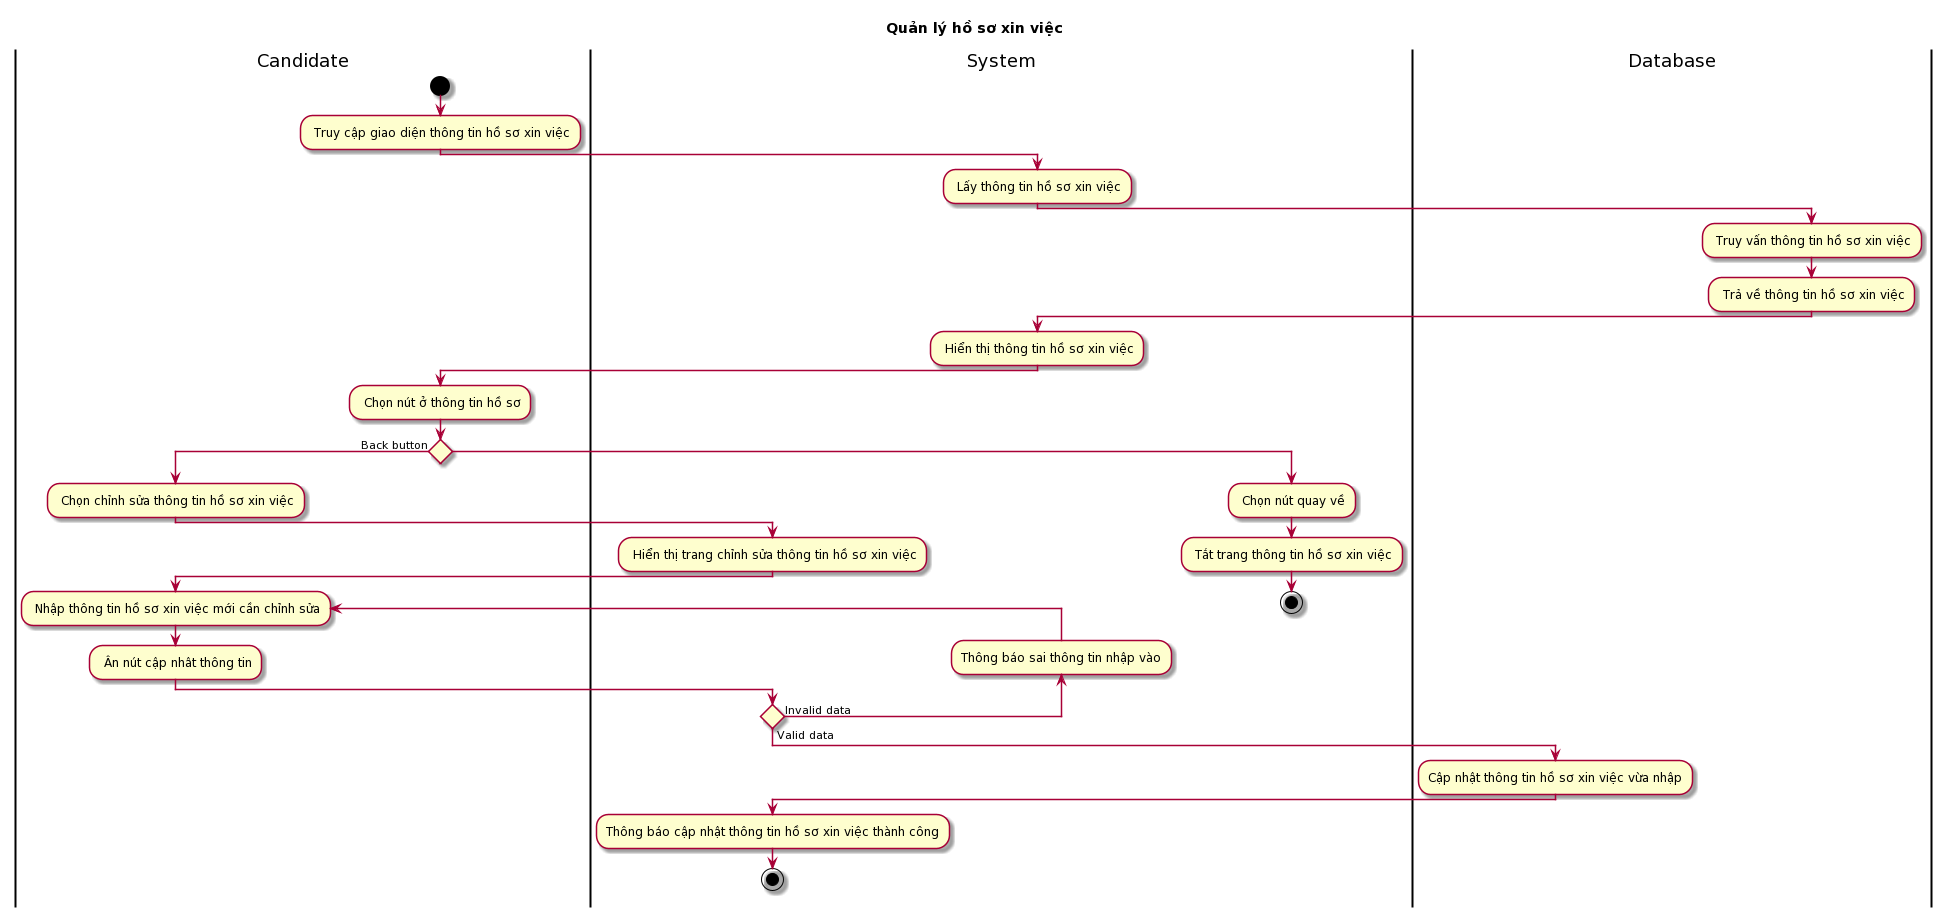

The diagram above was rendered by PlantUML. Its source (embedded in the PNG):
@startuml
title Quản lý hồ sơ xin việc
skin rose
|Candidate|
start
: Truy cập giao diện thông tin hồ sơ xin việc;
|System|
: Lấy thông tin hồ sơ xin việc;
|Database|
: Truy vấn thông tin hồ sơ xin việc;
: Trả về thông tin hồ sơ xin việc;
|System|
: Hiển thị thông tin hồ sơ xin việc;
|Candidate|
: Chọn nút ở thông tin hồ sơ;
if () then (Back button)
|Candidate|
: Chọn chỉnh sửa thông tin hồ sơ xin việc;
|System|
: Hiển thị trang chỉnh sửa thông tin hồ sơ xin việc;
|Candidate|
repeat: Nhập thông tin hồ sơ xin việc mới cần chỉnh sửa;
: Ân nút cập nhât thông tin;
|System|
backward :Thông báo sai thông tin nhập vào;
repeat while () is (Invalid data) not (Valid data)
|Database|
:Cập nhật thông tin hồ sơ xin việc vừa nhập;
|System|
:Thông báo cập nhật thông tin hồ sơ xin việc thành công;
stop
else
: Chọn nút quay về;
|System|
: Tắt trang thông tin hồ sơ xin việc;
stop
@enduml